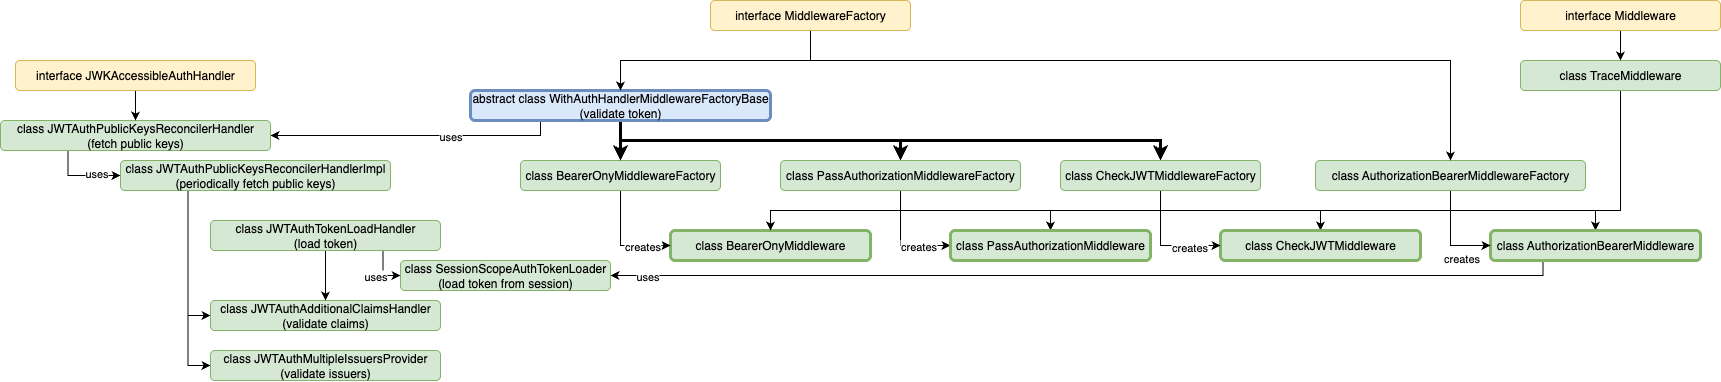

The diagram above was exported from draw.io. Its source (the exported page's mxGraphModel, read from the mxfile embedded in the PNG):
<mxGraphModel dx="2037" dy="1346" grid="1" gridSize="10" guides="1" tooltips="1" connect="1" arrows="1" fold="1" page="1" pageScale="1" pageWidth="850" pageHeight="1100" math="0" shadow="0">
  <root>
    <mxCell id="0" />
    <mxCell id="1" parent="0" />
    <mxCell id="2" value="class BearerOnyMiddleware" style="rounded=1;whiteSpace=wrap;html=1;fillColor=#d5e8d4;strokeColor=#82b366;strokeWidth=3;" vertex="1" parent="1">
      <mxGeometry x="830" y="830" width="200" height="30" as="geometry" />
    </mxCell>
    <mxCell id="3" style="edgeStyle=orthogonalEdgeStyle;rounded=0;orthogonalLoop=1;jettySize=auto;html=1;exitX=0.5;exitY=1;exitDx=0;exitDy=0;entryX=0;entryY=0.5;entryDx=0;entryDy=0;" edge="1" source="5" target="2" parent="1">
      <mxGeometry relative="1" as="geometry" />
    </mxCell>
    <mxCell id="4" value="creates" style="edgeLabel;html=1;align=center;verticalAlign=middle;resizable=0;points=[];" vertex="1" connectable="0" parent="3">
      <mxGeometry x="0.68" relative="1" as="geometry">
        <mxPoint x="-12" as="offset" />
      </mxGeometry>
    </mxCell>
    <mxCell id="5" value="class BearerOnyMiddlewareFactory" style="rounded=1;whiteSpace=wrap;html=1;fillColor=#d5e8d4;strokeColor=#82b366;" vertex="1" parent="1">
      <mxGeometry x="680" y="760" width="200" height="30" as="geometry" />
    </mxCell>
    <mxCell id="6" style="edgeStyle=orthogonalEdgeStyle;rounded=0;orthogonalLoop=1;jettySize=auto;html=1;exitX=0.5;exitY=1;exitDx=0;exitDy=0;entryX=0.5;entryY=0;entryDx=0;entryDy=0;strokeWidth=3;" edge="1" source="11" target="5" parent="1">
      <mxGeometry relative="1" as="geometry" />
    </mxCell>
    <mxCell id="7" style="edgeStyle=orthogonalEdgeStyle;rounded=0;orthogonalLoop=1;jettySize=auto;html=1;exitX=0.25;exitY=1;exitDx=0;exitDy=0;entryX=1;entryY=0.5;entryDx=0;entryDy=0;" edge="1" source="11" target="30" parent="1">
      <mxGeometry relative="1" as="geometry">
        <mxPoint x="585" y="720" as="sourcePoint" />
        <Array as="points">
          <mxPoint x="700" y="720" />
          <mxPoint x="700" y="735" />
        </Array>
      </mxGeometry>
    </mxCell>
    <mxCell id="8" value="uses" style="edgeLabel;html=1;align=center;verticalAlign=middle;resizable=0;points=[];" vertex="1" connectable="0" parent="7">
      <mxGeometry x="-0.6229" y="-3" relative="1" as="geometry">
        <mxPoint x="-56" y="3" as="offset" />
      </mxGeometry>
    </mxCell>
    <mxCell id="9" style="edgeStyle=orthogonalEdgeStyle;rounded=0;orthogonalLoop=1;jettySize=auto;html=1;exitX=0.5;exitY=1;exitDx=0;exitDy=0;entryX=0.5;entryY=0;entryDx=0;entryDy=0;strokeWidth=3;" edge="1" source="11" target="40" parent="1">
      <mxGeometry relative="1" as="geometry">
        <Array as="points">
          <mxPoint x="780" y="740" />
          <mxPoint x="1060" y="740" />
        </Array>
      </mxGeometry>
    </mxCell>
    <mxCell id="10" style="edgeStyle=orthogonalEdgeStyle;rounded=0;orthogonalLoop=1;jettySize=auto;html=1;exitX=0.5;exitY=1;exitDx=0;exitDy=0;entryX=0.5;entryY=0;entryDx=0;entryDy=0;strokeWidth=3;" edge="1" source="11" target="45" parent="1">
      <mxGeometry relative="1" as="geometry">
        <Array as="points">
          <mxPoint x="780" y="740" />
          <mxPoint x="1320" y="740" />
        </Array>
      </mxGeometry>
    </mxCell>
    <mxCell id="11" value="abstract class WithAuthHandlerMiddlewareFactoryBase&lt;div&gt;(validate token)&lt;/div&gt;" style="rounded=1;whiteSpace=wrap;html=1;fillColor=#dae8fc;strokeColor=#6c8ebf;strokeWidth=3;" vertex="1" parent="1">
      <mxGeometry x="630" y="690" width="300" height="30" as="geometry" />
    </mxCell>
    <mxCell id="12" style="edgeStyle=orthogonalEdgeStyle;rounded=0;orthogonalLoop=1;jettySize=auto;html=1;exitX=0.5;exitY=1;exitDx=0;exitDy=0;entryX=0.5;entryY=0;entryDx=0;entryDy=0;" edge="1" source="16" target="2" parent="1">
      <mxGeometry relative="1" as="geometry">
        <Array as="points">
          <mxPoint x="1780" y="810" />
          <mxPoint x="930" y="810" />
        </Array>
      </mxGeometry>
    </mxCell>
    <mxCell id="13" style="edgeStyle=orthogonalEdgeStyle;rounded=0;orthogonalLoop=1;jettySize=auto;html=1;exitX=0.5;exitY=1;exitDx=0;exitDy=0;entryX=0.5;entryY=0;entryDx=0;entryDy=0;" edge="1" source="16" target="41" parent="1">
      <mxGeometry relative="1" as="geometry">
        <Array as="points">
          <mxPoint x="1780" y="810" />
          <mxPoint x="1210" y="810" />
        </Array>
      </mxGeometry>
    </mxCell>
    <mxCell id="14" style="edgeStyle=orthogonalEdgeStyle;rounded=0;orthogonalLoop=1;jettySize=auto;html=1;exitX=0.5;exitY=1;exitDx=0;exitDy=0;" edge="1" source="16" target="42" parent="1">
      <mxGeometry relative="1" as="geometry">
        <Array as="points">
          <mxPoint x="1780" y="810" />
          <mxPoint x="1480" y="810" />
        </Array>
      </mxGeometry>
    </mxCell>
    <mxCell id="15" style="edgeStyle=orthogonalEdgeStyle;rounded=0;orthogonalLoop=1;jettySize=auto;html=1;exitX=0.5;exitY=1;exitDx=0;exitDy=0;" edge="1" source="16" target="19" parent="1">
      <mxGeometry relative="1" as="geometry">
        <Array as="points">
          <mxPoint x="1780" y="810" />
          <mxPoint x="1755" y="810" />
        </Array>
      </mxGeometry>
    </mxCell>
    <mxCell id="16" value="class TraceMiddleware" style="rounded=1;whiteSpace=wrap;html=1;fillColor=#d5e8d4;strokeColor=#82b366;" vertex="1" parent="1">
      <mxGeometry x="1680" y="660" width="200" height="30" as="geometry" />
    </mxCell>
    <mxCell id="17" style="edgeStyle=orthogonalEdgeStyle;rounded=0;orthogonalLoop=1;jettySize=auto;html=1;exitX=0.25;exitY=1;exitDx=0;exitDy=0;entryX=1;entryY=0.5;entryDx=0;entryDy=0;" edge="1" source="19" target="50" parent="1">
      <mxGeometry relative="1" as="geometry">
        <Array as="points">
          <mxPoint x="1702" y="875" />
        </Array>
      </mxGeometry>
    </mxCell>
    <mxCell id="18" value="uses" style="edgeLabel;html=1;align=center;verticalAlign=middle;resizable=0;points=[];" vertex="1" connectable="0" parent="17">
      <mxGeometry x="0.9255" relative="1" as="geometry">
        <mxPoint as="offset" />
      </mxGeometry>
    </mxCell>
    <mxCell id="19" value="class AuthorizationBearerMiddleware" style="rounded=1;whiteSpace=wrap;html=1;fillColor=#d5e8d4;strokeColor=#82b366;strokeWidth=3;" vertex="1" parent="1">
      <mxGeometry x="1650" y="830" width="210" height="30" as="geometry" />
    </mxCell>
    <mxCell id="20" style="edgeStyle=orthogonalEdgeStyle;rounded=0;orthogonalLoop=1;jettySize=auto;html=1;exitX=0.5;exitY=1;exitDx=0;exitDy=0;entryX=0;entryY=0.5;entryDx=0;entryDy=0;" edge="1" source="22" target="19" parent="1">
      <mxGeometry relative="1" as="geometry">
        <Array as="points">
          <mxPoint x="1610" y="845" />
        </Array>
      </mxGeometry>
    </mxCell>
    <mxCell id="21" value="creates" style="edgeLabel;html=1;align=center;verticalAlign=middle;resizable=0;points=[];" vertex="1" connectable="0" parent="20">
      <mxGeometry x="-0.0359" relative="1" as="geometry">
        <mxPoint x="10" y="22" as="offset" />
      </mxGeometry>
    </mxCell>
    <mxCell id="22" value="class AuthorizationBearerMiddlewareFactory" style="rounded=1;whiteSpace=wrap;html=1;fillColor=#d5e8d4;strokeColor=#82b366;" vertex="1" parent="1">
      <mxGeometry x="1475" y="760" width="270" height="30" as="geometry" />
    </mxCell>
    <mxCell id="23" style="edgeStyle=orthogonalEdgeStyle;rounded=0;orthogonalLoop=1;jettySize=auto;html=1;exitX=0.5;exitY=1;exitDx=0;exitDy=0;entryX=0.5;entryY=0;entryDx=0;entryDy=0;" edge="1" source="24" target="16" parent="1">
      <mxGeometry relative="1" as="geometry" />
    </mxCell>
    <mxCell id="24" value="interface Middleware" style="rounded=1;whiteSpace=wrap;html=1;fillColor=#fff2cc;strokeColor=#d6b656;" vertex="1" parent="1">
      <mxGeometry x="1680" y="600" width="200" height="30" as="geometry" />
    </mxCell>
    <mxCell id="25" style="edgeStyle=orthogonalEdgeStyle;rounded=0;orthogonalLoop=1;jettySize=auto;html=1;exitX=0.5;exitY=1;exitDx=0;exitDy=0;entryX=0.5;entryY=0;entryDx=0;entryDy=0;" edge="1" source="27" target="11" parent="1">
      <mxGeometry relative="1" as="geometry">
        <Array as="points">
          <mxPoint x="970" y="660" />
          <mxPoint x="780" y="660" />
        </Array>
      </mxGeometry>
    </mxCell>
    <mxCell id="26" style="edgeStyle=orthogonalEdgeStyle;rounded=0;orthogonalLoop=1;jettySize=auto;html=1;exitX=0.5;exitY=1;exitDx=0;exitDy=0;entryX=0.5;entryY=0;entryDx=0;entryDy=0;" edge="1" source="27" target="22" parent="1">
      <mxGeometry relative="1" as="geometry">
        <Array as="points">
          <mxPoint x="970" y="660" />
          <mxPoint x="1610" y="660" />
        </Array>
      </mxGeometry>
    </mxCell>
    <mxCell id="27" value="interface MiddlewareFactory" style="rounded=1;whiteSpace=wrap;html=1;fillColor=#fff2cc;strokeColor=#d6b656;" vertex="1" parent="1">
      <mxGeometry x="870" y="600" width="200" height="30" as="geometry" />
    </mxCell>
    <mxCell id="28" style="edgeStyle=orthogonalEdgeStyle;rounded=0;orthogonalLoop=1;jettySize=auto;html=1;exitX=0.25;exitY=1;exitDx=0;exitDy=0;entryX=0;entryY=0.5;entryDx=0;entryDy=0;" edge="1" source="30" target="35" parent="1">
      <mxGeometry relative="1" as="geometry" />
    </mxCell>
    <mxCell id="29" value="uses" style="edgeLabel;html=1;align=center;verticalAlign=middle;resizable=0;points=[];" vertex="1" connectable="0" parent="28">
      <mxGeometry x="0.3455" y="3" relative="1" as="geometry">
        <mxPoint as="offset" />
      </mxGeometry>
    </mxCell>
    <mxCell id="30" value="class JWTAuthPublicKeysReconcilerHandler&lt;div&gt;(fetch public keys)&lt;/div&gt;" style="rounded=1;whiteSpace=wrap;html=1;fillColor=#d5e8d4;strokeColor=#82b366;" vertex="1" parent="1">
      <mxGeometry x="160" y="720" width="270" height="30" as="geometry" />
    </mxCell>
    <mxCell id="31" style="edgeStyle=orthogonalEdgeStyle;rounded=0;orthogonalLoop=1;jettySize=auto;html=1;exitX=0.5;exitY=1;exitDx=0;exitDy=0;entryX=0.5;entryY=0;entryDx=0;entryDy=0;" edge="1" source="32" target="30" parent="1">
      <mxGeometry relative="1" as="geometry" />
    </mxCell>
    <mxCell id="32" value="interface JWKAccessibleAuthHandler" style="rounded=1;whiteSpace=wrap;html=1;fillColor=#fff2cc;strokeColor=#d6b656;" vertex="1" parent="1">
      <mxGeometry x="175" y="660" width="240" height="30" as="geometry" />
    </mxCell>
    <mxCell id="33" style="edgeStyle=orthogonalEdgeStyle;rounded=0;orthogonalLoop=1;jettySize=auto;html=1;exitX=0.25;exitY=1;exitDx=0;exitDy=0;entryX=0;entryY=0.5;entryDx=0;entryDy=0;" edge="1" source="35" target="36" parent="1">
      <mxGeometry relative="1" as="geometry">
        <Array as="points">
          <mxPoint x="348" y="965" />
        </Array>
      </mxGeometry>
    </mxCell>
    <mxCell id="34" style="edgeStyle=orthogonalEdgeStyle;rounded=0;orthogonalLoop=1;jettySize=auto;html=1;exitX=0.25;exitY=1;exitDx=0;exitDy=0;entryX=0;entryY=0.5;entryDx=0;entryDy=0;" edge="1" source="35" target="37" parent="1">
      <mxGeometry relative="1" as="geometry" />
    </mxCell>
    <mxCell id="35" value="class JWTAuthPublicKeysReconcilerHandlerImpl&lt;div&gt;(periodically fetch public keys)&lt;/div&gt;" style="rounded=1;whiteSpace=wrap;html=1;fillColor=#d5e8d4;strokeColor=#82b366;" vertex="1" parent="1">
      <mxGeometry x="280" y="760" width="270" height="30" as="geometry" />
    </mxCell>
    <mxCell id="36" value="class JWTAuthMultipleIssuersProvider&lt;div&gt;(validate issuers)&lt;/div&gt;" style="rounded=1;whiteSpace=wrap;html=1;fillColor=#d5e8d4;strokeColor=#82b366;" vertex="1" parent="1">
      <mxGeometry x="370" y="950" width="230" height="30" as="geometry" />
    </mxCell>
    <mxCell id="37" value="class JWTAuthAdditionalClaimsHandler&lt;div&gt;(validate claims)&lt;/div&gt;" style="rounded=1;whiteSpace=wrap;html=1;fillColor=#d5e8d4;strokeColor=#82b366;" vertex="1" parent="1">
      <mxGeometry x="370" y="900" width="230" height="30" as="geometry" />
    </mxCell>
    <mxCell id="38" style="edgeStyle=orthogonalEdgeStyle;rounded=0;orthogonalLoop=1;jettySize=auto;html=1;exitX=0.5;exitY=1;exitDx=0;exitDy=0;entryX=0;entryY=0.5;entryDx=0;entryDy=0;" edge="1" source="40" target="41" parent="1">
      <mxGeometry relative="1" as="geometry" />
    </mxCell>
    <mxCell id="39" value="creates" style="edgeLabel;html=1;align=center;verticalAlign=middle;resizable=0;points=[];" vertex="1" connectable="0" parent="38">
      <mxGeometry x="0.6" y="-3" relative="1" as="geometry">
        <mxPoint x="-12" y="-3" as="offset" />
      </mxGeometry>
    </mxCell>
    <mxCell id="40" value="class PassAuthorizationMiddlewareFactory" style="rounded=1;whiteSpace=wrap;html=1;fillColor=#d5e8d4;strokeColor=#82b366;" vertex="1" parent="1">
      <mxGeometry x="940" y="760" width="240" height="30" as="geometry" />
    </mxCell>
    <mxCell id="41" value="class PassAuthorizationMiddleware" style="rounded=1;whiteSpace=wrap;html=1;fillColor=#d5e8d4;strokeColor=#82b366;strokeWidth=3;" vertex="1" parent="1">
      <mxGeometry x="1110" y="830" width="200" height="30" as="geometry" />
    </mxCell>
    <mxCell id="42" value="class CheckJWTMiddleware" style="rounded=1;whiteSpace=wrap;html=1;fillColor=#d5e8d4;strokeColor=#82b366;strokeWidth=3;" vertex="1" parent="1">
      <mxGeometry x="1380" y="830" width="200" height="30" as="geometry" />
    </mxCell>
    <mxCell id="43" style="edgeStyle=orthogonalEdgeStyle;rounded=0;orthogonalLoop=1;jettySize=auto;html=1;exitX=0.5;exitY=1;exitDx=0;exitDy=0;entryX=0;entryY=0.5;entryDx=0;entryDy=0;" edge="1" source="45" target="42" parent="1">
      <mxGeometry relative="1" as="geometry" />
    </mxCell>
    <mxCell id="44" value="creates" style="edgeLabel;html=1;align=center;verticalAlign=middle;resizable=0;points=[];" vertex="1" connectable="0" parent="43">
      <mxGeometry x="0.4364" y="-1" relative="1" as="geometry">
        <mxPoint as="offset" />
      </mxGeometry>
    </mxCell>
    <mxCell id="45" value="class CheckJWTMiddlewareFactory" style="rounded=1;whiteSpace=wrap;html=1;fillColor=#d5e8d4;strokeColor=#82b366;" vertex="1" parent="1">
      <mxGeometry x="1220" y="760" width="200" height="30" as="geometry" />
    </mxCell>
    <mxCell id="46" style="edgeStyle=orthogonalEdgeStyle;rounded=0;orthogonalLoop=1;jettySize=auto;html=1;exitX=0.5;exitY=1;exitDx=0;exitDy=0;entryX=0.5;entryY=0;entryDx=0;entryDy=0;" edge="1" source="49" target="37" parent="1">
      <mxGeometry relative="1" as="geometry" />
    </mxCell>
    <mxCell id="47" style="edgeStyle=orthogonalEdgeStyle;rounded=0;orthogonalLoop=1;jettySize=auto;html=1;exitX=0.75;exitY=1;exitDx=0;exitDy=0;entryX=0;entryY=0.5;entryDx=0;entryDy=0;" edge="1" source="49" target="50" parent="1">
      <mxGeometry relative="1" as="geometry">
        <Array as="points">
          <mxPoint x="543" y="875" />
        </Array>
      </mxGeometry>
    </mxCell>
    <mxCell id="48" value="uses" style="edgeLabel;html=1;align=center;verticalAlign=middle;resizable=0;points=[];" vertex="1" connectable="0" parent="47">
      <mxGeometry x="0.2864" relative="1" as="geometry">
        <mxPoint x="-10" as="offset" />
      </mxGeometry>
    </mxCell>
    <mxCell id="49" value="class JWTAuthTokenLoadHandler&lt;div&gt;(load token)&lt;/div&gt;" style="rounded=1;whiteSpace=wrap;html=1;fillColor=#d5e8d4;strokeColor=#82b366;" vertex="1" parent="1">
      <mxGeometry x="370" y="820" width="230" height="30" as="geometry" />
    </mxCell>
    <mxCell id="50" value="class SessionScopeAuthTokenLoader&lt;div&gt;(load token from session)&lt;/div&gt;" style="rounded=1;whiteSpace=wrap;html=1;fillColor=#d5e8d4;strokeColor=#82b366;" vertex="1" parent="1">
      <mxGeometry x="560" y="860" width="210" height="30" as="geometry" />
    </mxCell>
  </root>
</mxGraphModel>